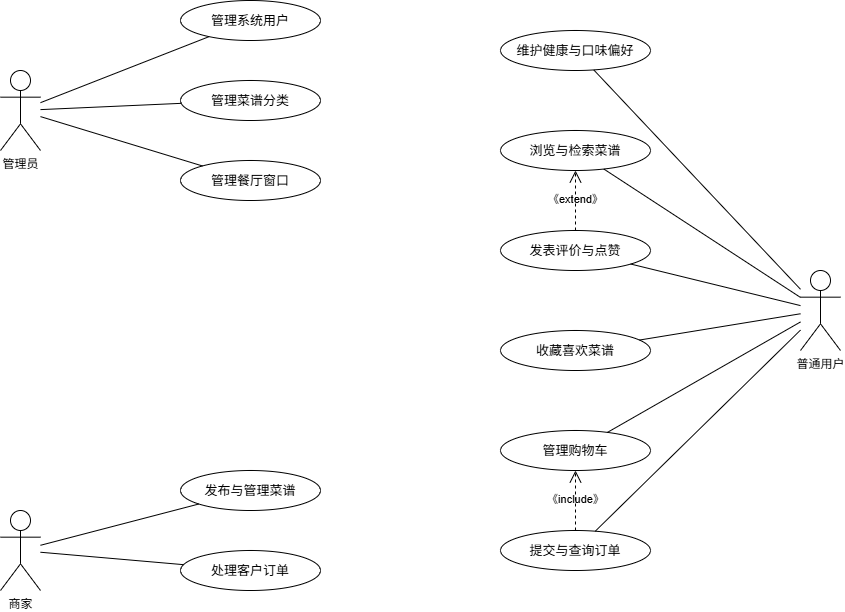

The diagram above was exported from draw.io. Its source (the exported page's mxGraphModel, read from the mxfile embedded in the PNG):
<mxGraphModel dx="1209" dy="719" grid="0" gridSize="10" guides="1" tooltips="1" connect="1" arrows="1" fold="1" page="1" pageScale="1" pageWidth="980" pageHeight="690" math="0" shadow="0">
  <root>
    <mxCell id="0" />
    <mxCell id="1" parent="0" />
    <mxCell id="admin" parent="1" style="shape=umlActor;verticalLabelPosition=bottom;verticalAlign=top;html=1;outlineConnect=0;" value="管理员" vertex="1">
      <mxGeometry height="80" width="40" x="100" y="140" as="geometry" />
    </mxCell>
    <mxCell id="merchant" parent="1" style="shape=umlActor;verticalLabelPosition=bottom;verticalAlign=top;html=1;outlineConnect=0;" value="商家" vertex="1">
      <mxGeometry height="80" width="40" x="100" y="580" as="geometry" />
    </mxCell>
    <mxCell id="user" parent="1" style="shape=umlActor;verticalLabelPosition=bottom;verticalAlign=top;html=1;outlineConnect=0;" value="普通用户" vertex="1">
      <mxGeometry height="80" width="40" x="900" y="340" as="geometry" />
    </mxCell>
    <mxCell id="a1" parent="1" style="ellipse;whiteSpace=wrap;html=1;fillColor=none;strokeColor=#000000;fontSize=13;" value="管理系统用户" vertex="1">
      <mxGeometry height="40" width="140" x="280" y="70" as="geometry" />
    </mxCell>
    <mxCell id="a2" parent="1" style="ellipse;whiteSpace=wrap;html=1;fillColor=none;strokeColor=#000000;fontSize=13;" value="管理菜谱分类" vertex="1">
      <mxGeometry height="40" width="140" x="280" y="150" as="geometry" />
    </mxCell>
    <mxCell id="a3" parent="1" style="ellipse;whiteSpace=wrap;html=1;fillColor=none;strokeColor=#000000;fontSize=13;" value="管理餐厅窗口" vertex="1">
      <mxGeometry height="40" width="140" x="280" y="230" as="geometry" />
    </mxCell>
    <mxCell id="m1" parent="1" style="ellipse;whiteSpace=wrap;html=1;fillColor=none;strokeColor=#000000;fontSize=13;" value="发布与管理菜谱" vertex="1">
      <mxGeometry height="40" width="140" x="280" y="540" as="geometry" />
    </mxCell>
    <mxCell id="m2" parent="1" style="ellipse;whiteSpace=wrap;html=1;fillColor=none;strokeColor=#000000;fontSize=13;" value="处理客户订单" vertex="1">
      <mxGeometry height="40" width="140" x="280" y="620" as="geometry" />
    </mxCell>
    <mxCell id="u1" parent="1" style="ellipse;whiteSpace=wrap;html=1;fillColor=none;strokeColor=#000000;fontSize=13;" value="维护健康与口味偏好" vertex="1">
      <mxGeometry height="40" width="150" x="600" y="100" as="geometry" />
    </mxCell>
    <mxCell id="u2" parent="1" style="ellipse;whiteSpace=wrap;html=1;fillColor=none;strokeColor=#000000;fontSize=13;" value="浏览与检索菜谱" vertex="1">
      <mxGeometry height="40" width="150" x="600" y="200" as="geometry" />
    </mxCell>
    <mxCell id="u3" parent="1" style="ellipse;whiteSpace=wrap;html=1;fillColor=none;strokeColor=#000000;fontSize=13;" value="发表评价与点赞" vertex="1">
      <mxGeometry height="40" width="150" x="600" y="300" as="geometry" />
    </mxCell>
    <mxCell id="u4" parent="1" style="ellipse;whiteSpace=wrap;html=1;fillColor=none;strokeColor=#000000;fontSize=13;" value="收藏喜欢菜谱" vertex="1">
      <mxGeometry height="40" width="150" x="600" y="400" as="geometry" />
    </mxCell>
    <mxCell id="u5" parent="1" style="ellipse;whiteSpace=wrap;html=1;fillColor=none;strokeColor=#000000;fontSize=13;" value="管理购物车" vertex="1">
      <mxGeometry height="40" width="150" x="600" y="500" as="geometry" />
    </mxCell>
    <mxCell id="u6" parent="1" style="ellipse;whiteSpace=wrap;html=1;fillColor=none;strokeColor=#000000;fontSize=13;" value="提交与查询订单" vertex="1">
      <mxGeometry height="40" width="150" x="600" y="600" as="geometry" />
    </mxCell>
    <mxCell id="e_a1" edge="1" parent="1" source="admin" style="edgeStyle=none;html=1;endArrow=none;endFill=0;strokeColor=#000000;" target="a1">
      <mxGeometry relative="1" as="geometry" />
    </mxCell>
    <mxCell id="e_a2" edge="1" parent="1" source="admin" style="edgeStyle=none;html=1;endArrow=none;endFill=0;strokeColor=#000000;" target="a2">
      <mxGeometry relative="1" as="geometry" />
    </mxCell>
    <mxCell id="e_a3" edge="1" parent="1" source="admin" style="edgeStyle=none;html=1;endArrow=none;endFill=0;strokeColor=#000000;" target="a3">
      <mxGeometry relative="1" as="geometry" />
    </mxCell>
    <mxCell id="e_m1" edge="1" parent="1" source="merchant" style="edgeStyle=none;html=1;endArrow=none;endFill=0;strokeColor=#000000;" target="m1">
      <mxGeometry relative="1" as="geometry" />
    </mxCell>
    <mxCell id="e_m2" edge="1" parent="1" source="merchant" style="edgeStyle=none;html=1;endArrow=none;endFill=0;strokeColor=#000000;" target="m2">
      <mxGeometry relative="1" as="geometry" />
    </mxCell>
    <mxCell id="e_u1" edge="1" parent="1" source="user" style="edgeStyle=none;html=1;endArrow=none;endFill=0;strokeColor=#000000;" target="u1">
      <mxGeometry relative="1" as="geometry" />
    </mxCell>
    <mxCell id="e_u2" edge="1" parent="1" source="user" style="edgeStyle=none;html=1;endArrow=none;endFill=0;strokeColor=#000000;" target="u2">
      <mxGeometry relative="1" as="geometry" />
    </mxCell>
    <mxCell id="e_u3" edge="1" parent="1" source="user" style="edgeStyle=none;html=1;endArrow=none;endFill=0;strokeColor=#000000;" target="u3">
      <mxGeometry relative="1" as="geometry" />
    </mxCell>
    <mxCell id="e_u4" edge="1" parent="1" source="user" style="edgeStyle=none;html=1;endArrow=none;endFill=0;strokeColor=#000000;" target="u4">
      <mxGeometry relative="1" as="geometry" />
    </mxCell>
    <mxCell id="e_u5" edge="1" parent="1" source="user" style="edgeStyle=none;html=1;endArrow=none;endFill=0;strokeColor=#000000;" target="u5">
      <mxGeometry relative="1" as="geometry" />
    </mxCell>
    <mxCell id="e_u6" edge="1" parent="1" source="user" style="edgeStyle=none;html=1;endArrow=none;endFill=0;strokeColor=#000000;" target="u6">
      <mxGeometry relative="1" as="geometry" />
    </mxCell>
    <mxCell id="extend1" edge="1" parent="1" source="u3" style="edgeStyle=none;html=1;endArrow=open;endSize=10;dashed=1;labelBackgroundColor=none;strokeColor=#000000;fontColor=#000000;" target="u2" value="《extend》">
      <mxGeometry relative="1" as="geometry" />
    </mxCell>
    <mxCell id="include1" edge="1" parent="1" source="u6" style="edgeStyle=none;html=1;endArrow=open;endSize=10;dashed=1;labelBackgroundColor=none;strokeColor=#000000;fontColor=#000000;" target="u5" value="《include》">
      <mxGeometry relative="1" as="geometry" />
    </mxCell>
  </root>
</mxGraphModel>